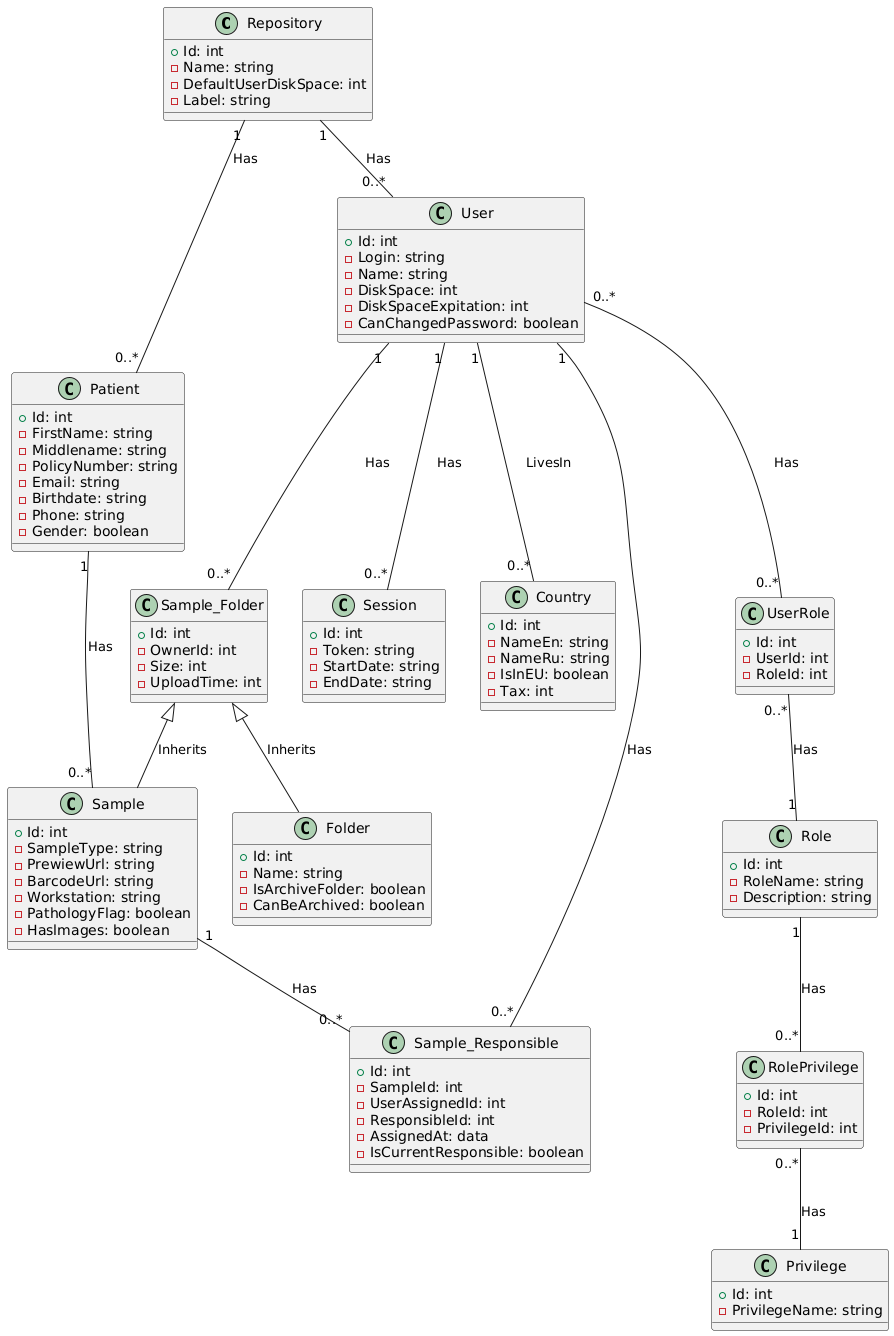

The diagram above was rendered by PlantUML. Its source (embedded in the PNG):
@startuml
class Repository {
  +Id: int
  -Name: string
  -DefaultUserDiskSpace: int
  -Label: string
}

class User {
  +Id: int
  -Login: string
  -Name: string
  -DiskSpace: int
  -DiskSpaceExpitation: int
  -CanChangedPassword: boolean
}

class Patient {
  +Id: int
  -FirstName: string
  -Middlename: string
  -PolicyNumber: string
  -Email: string
  -Birthdate: string
  -Phone: string
  -Gender: boolean
}

class Sample_Folder {
  +Id: int
  -OwnerId: int
  -Size: int
  -UploadTime: int
}

class Sample {
  +Id: int
  -SampleType: string
  -PrewiewUrl: string
  -BarcodeUrl: string
  -Workstation: string
  -PathologyFlag: boolean
  -Haslmages: boolean
}

class Folder {
  +Id: int
  -Name: string
  -IsArchiveFolder: boolean
  -CanBeArchived: boolean
}

class Sample_Responsible {
  +Id: int
  -SampleId: int
  -UserAssignedId: int
  -ResponsibleId: int
  -AssignedAt: data
  -IsCurrentResponsible: boolean
}

class Session {
  +Id: int
  -Token: string
  -StartDate: string
  -EndDate: string
}

class Role {
  +Id: int
  -RoleName: string
  -Description: string
}

class Privilege {
  +Id: int
  -PrivilegeName: string
}

class RolePrivilege {
  +Id: int
  -RoleId: int
  -PrivilegeId: int
}

class Country {
  +Id: int
  -NameEn: string
  -NameRu: string
  -IsInEU: boolean
  -Tax: int
}

class UserRole {
  +Id: int
  -UserId: int
  -RoleId: int
}

' Связи
Sample_Folder <|-- Sample: Inherits
Sample_Folder <|-- Folder: Inherits

Repository "1" -- "0..*" User: Has
Repository "1" -- "0..*" Patient: Has
Patient "1" -- "0..*" Sample: Has
Sample "1" -- "0..*" Sample_Responsible: Has
User "1" -- "0..*" Sample_Responsible: Has
User "1" -- "0..*" Sample_Folder: Has
User "1" -- "0..*" Session: Has
RolePrivilege "0..*" -up- "1" Role: Has
RolePrivilege "0..*" -- "1" Privilege: Has
User "1" -- "0..*" Country: LivesIn
UserRole "0..*" -up- "0..*" User: Has
UserRole "0..*" -- "1" Role: Has
@enduml